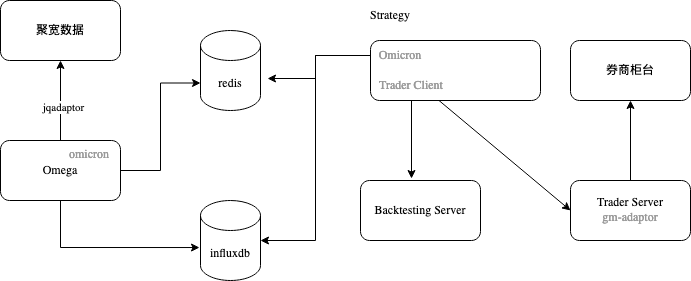

The diagram above was exported from draw.io. Its source (the exported page's mxGraphModel, read from the mxfile embedded in the PNG):
<mxGraphModel dx="954" dy="543" grid="1" gridSize="10" guides="1" tooltips="1" connect="1" arrows="1" fold="1" page="1" pageScale="1" pageWidth="827" pageHeight="1169" math="0" shadow="0">
  <root>
    <mxCell id="0" />
    <mxCell id="1" parent="0" />
    <mxCell id="BkqS51IoUYoxapgR1RqS-3" value="" style="edgeStyle=orthogonalEdgeStyle;rounded=0;orthogonalLoop=1;jettySize=auto;html=1;" edge="1" parent="1" source="BkqS51IoUYoxapgR1RqS-1" target="BkqS51IoUYoxapgR1RqS-2">
      <mxGeometry relative="1" as="geometry" />
    </mxCell>
    <mxCell id="BkqS51IoUYoxapgR1RqS-4" value="jqadaptor" style="edgeLabel;html=1;align=center;verticalAlign=middle;resizable=0;points=[];" vertex="1" connectable="0" parent="BkqS51IoUYoxapgR1RqS-3">
      <mxGeometry x="-0.15" y="-2" relative="1" as="geometry">
        <mxPoint as="offset" />
      </mxGeometry>
    </mxCell>
    <mxCell id="BkqS51IoUYoxapgR1RqS-1" value="Omega" style="rounded=1;whiteSpace=wrap;html=1;" vertex="1" parent="1">
      <mxGeometry x="40" y="180" width="120" height="60" as="geometry" />
    </mxCell>
    <mxCell id="BkqS51IoUYoxapgR1RqS-2" value="聚宽数据" style="whiteSpace=wrap;html=1;rounded=1;" vertex="1" parent="1">
      <mxGeometry x="40" y="40" width="120" height="60" as="geometry" />
    </mxCell>
    <mxCell id="BkqS51IoUYoxapgR1RqS-5" value="redis" style="shape=cylinder3;whiteSpace=wrap;html=1;boundedLbl=1;backgroundOutline=1;size=15;" vertex="1" parent="1">
      <mxGeometry x="240" y="70" width="60" height="80" as="geometry" />
    </mxCell>
    <mxCell id="BkqS51IoUYoxapgR1RqS-6" value="influxdb" style="shape=cylinder3;whiteSpace=wrap;html=1;boundedLbl=1;backgroundOutline=1;size=15;" vertex="1" parent="1">
      <mxGeometry x="240" y="240" width="60" height="80" as="geometry" />
    </mxCell>
    <mxCell id="BkqS51IoUYoxapgR1RqS-7" style="edgeStyle=orthogonalEdgeStyle;rounded=0;orthogonalLoop=1;jettySize=auto;html=1;exitX=0.5;exitY=1;exitDx=0;exitDy=0;entryX=-0.017;entryY=0.588;entryDx=0;entryDy=0;entryPerimeter=0;" edge="1" parent="1" source="BkqS51IoUYoxapgR1RqS-1" target="BkqS51IoUYoxapgR1RqS-6">
      <mxGeometry relative="1" as="geometry" />
    </mxCell>
    <mxCell id="BkqS51IoUYoxapgR1RqS-8" style="edgeStyle=orthogonalEdgeStyle;rounded=0;orthogonalLoop=1;jettySize=auto;html=1;exitX=1;exitY=0.5;exitDx=0;exitDy=0;entryX=0;entryY=0;entryDx=0;entryDy=52.5;entryPerimeter=0;" edge="1" parent="1" source="BkqS51IoUYoxapgR1RqS-1" target="BkqS51IoUYoxapgR1RqS-5">
      <mxGeometry relative="1" as="geometry" />
    </mxCell>
    <mxCell id="BkqS51IoUYoxapgR1RqS-9" value="" style="rounded=1;whiteSpace=wrap;html=1;align=left;strokeColor=none;" vertex="1" parent="1">
      <mxGeometry x="400" y="40" width="200" height="120" as="geometry" />
    </mxCell>
    <mxCell id="BkqS51IoUYoxapgR1RqS-10" value="Strategy" style="text;html=1;strokeColor=none;fillColor=none;align=center;verticalAlign=middle;whiteSpace=wrap;rounded=0;" vertex="1" parent="1">
      <mxGeometry x="400" y="40" width="60" height="30" as="geometry" />
    </mxCell>
    <mxCell id="BkqS51IoUYoxapgR1RqS-11" value="omicron" style="text;html=1;strokeColor=none;fillColor=none;align=center;verticalAlign=middle;whiteSpace=wrap;rounded=0;fontColor=#999999;" vertex="1" parent="1">
      <mxGeometry x="99" y="179" width="60" height="30" as="geometry" />
    </mxCell>
    <mxCell id="BkqS51IoUYoxapgR1RqS-13" value="" style="rounded=1;whiteSpace=wrap;html=1;" vertex="1" parent="1">
      <mxGeometry x="410" y="80" width="170" height="60" as="geometry" />
    </mxCell>
    <mxCell id="BkqS51IoUYoxapgR1RqS-14" value="Omicron" style="text;html=1;strokeColor=none;fillColor=none;align=center;verticalAlign=middle;whiteSpace=wrap;rounded=0;fontColor=#999999;" vertex="1" parent="1">
      <mxGeometry x="410" y="80" width="60" height="30" as="geometry" />
    </mxCell>
    <mxCell id="BkqS51IoUYoxapgR1RqS-15" style="edgeStyle=orthogonalEdgeStyle;rounded=0;orthogonalLoop=1;jettySize=auto;html=1;exitX=0;exitY=0.5;exitDx=0;exitDy=0;entryX=1.117;entryY=0.6;entryDx=0;entryDy=0;entryPerimeter=0;" edge="1" parent="1" source="BkqS51IoUYoxapgR1RqS-14" target="BkqS51IoUYoxapgR1RqS-5">
      <mxGeometry relative="1" as="geometry" />
    </mxCell>
    <mxCell id="BkqS51IoUYoxapgR1RqS-16" style="edgeStyle=orthogonalEdgeStyle;rounded=0;orthogonalLoop=1;jettySize=auto;html=1;exitX=0;exitY=0.5;exitDx=0;exitDy=0;entryX=1;entryY=0.5;entryDx=0;entryDy=0;entryPerimeter=0;" edge="1" parent="1" source="BkqS51IoUYoxapgR1RqS-14" target="BkqS51IoUYoxapgR1RqS-6">
      <mxGeometry relative="1" as="geometry" />
    </mxCell>
    <mxCell id="BkqS51IoUYoxapgR1RqS-17" value="Backtesting Server" style="rounded=1;whiteSpace=wrap;html=1;" vertex="1" parent="1">
      <mxGeometry x="400" y="220" width="120" height="60" as="geometry" />
    </mxCell>
    <mxCell id="BkqS51IoUYoxapgR1RqS-23" style="edgeStyle=orthogonalEdgeStyle;rounded=0;orthogonalLoop=1;jettySize=auto;html=1;exitX=0.5;exitY=0;exitDx=0;exitDy=0;entryX=0.5;entryY=1;entryDx=0;entryDy=0;" edge="1" parent="1" source="BkqS51IoUYoxapgR1RqS-18" target="BkqS51IoUYoxapgR1RqS-22">
      <mxGeometry relative="1" as="geometry" />
    </mxCell>
    <mxCell id="BkqS51IoUYoxapgR1RqS-18" value="&lt;div&gt;Trader Server&lt;/div&gt;&lt;div&gt;&lt;font color=&quot;#999999&quot;&gt;gm-adaptor&lt;br&gt;&lt;/font&gt;&lt;/div&gt;" style="rounded=1;whiteSpace=wrap;html=1;" vertex="1" parent="1">
      <mxGeometry x="610" y="220" width="120" height="60" as="geometry" />
    </mxCell>
    <mxCell id="BkqS51IoUYoxapgR1RqS-21" style="rounded=0;orthogonalLoop=1;jettySize=auto;html=1;exitX=0.75;exitY=1;exitDx=0;exitDy=0;entryX=0;entryY=0.5;entryDx=0;entryDy=0;" edge="1" parent="1" source="BkqS51IoUYoxapgR1RqS-19" target="BkqS51IoUYoxapgR1RqS-18">
      <mxGeometry relative="1" as="geometry" />
    </mxCell>
    <mxCell id="BkqS51IoUYoxapgR1RqS-19" value="Trader Client" style="text;html=1;strokeColor=none;fillColor=none;align=center;verticalAlign=middle;whiteSpace=wrap;rounded=0;fontColor=#999999;" vertex="1" parent="1">
      <mxGeometry x="396" y="110" width="110" height="30" as="geometry" />
    </mxCell>
    <mxCell id="BkqS51IoUYoxapgR1RqS-20" style="edgeStyle=orthogonalEdgeStyle;rounded=0;orthogonalLoop=1;jettySize=auto;html=1;exitX=0.5;exitY=1;exitDx=0;exitDy=0;entryX=0.425;entryY=-0.033;entryDx=0;entryDy=0;entryPerimeter=0;" edge="1" parent="1" source="BkqS51IoUYoxapgR1RqS-19" target="BkqS51IoUYoxapgR1RqS-17">
      <mxGeometry relative="1" as="geometry" />
    </mxCell>
    <mxCell id="BkqS51IoUYoxapgR1RqS-22" value="券商柜台" style="rounded=1;whiteSpace=wrap;html=1;" vertex="1" parent="1">
      <mxGeometry x="610" y="80" width="120" height="60" as="geometry" />
    </mxCell>
  </root>
</mxGraphModel>